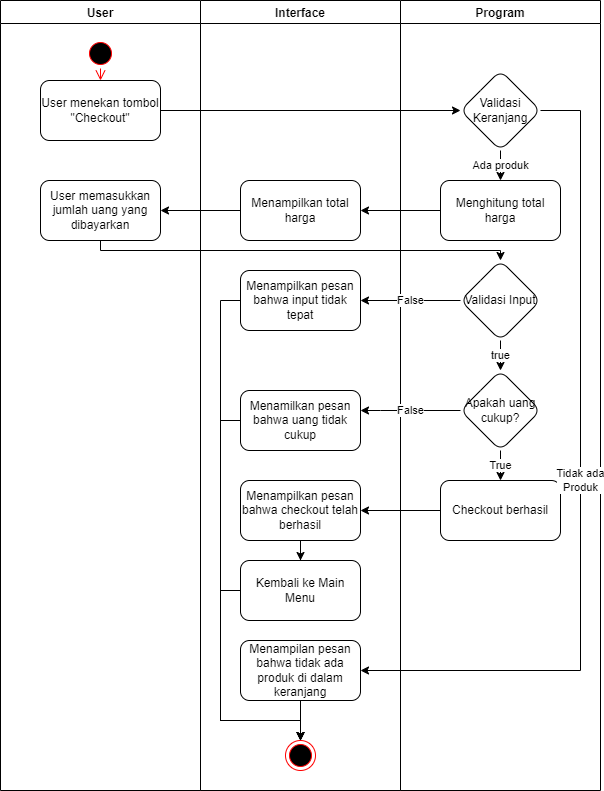

The diagram above was exported from draw.io. Its source (the exported page's mxGraphModel, read from the mxfile embedded in the PNG):
<mxGraphModel dx="828" dy="493" grid="1" gridSize="10" guides="1" tooltips="1" connect="1" arrows="1" fold="1" page="1" pageScale="1" pageWidth="850" pageHeight="1100" math="0" shadow="0">
  <root>
    <mxCell id="0" />
    <mxCell id="1" parent="0" />
    <mxCell id="KQI5RUebgoX9cTgk_1tt-1" value="User" style="swimlane;" vertex="1" parent="1">
      <mxGeometry x="80" y="50" width="200" height="790" as="geometry" />
    </mxCell>
    <mxCell id="KQI5RUebgoX9cTgk_1tt-4" value="" style="ellipse;html=1;shape=startState;fillColor=#000000;strokeColor=#ff0000;" vertex="1" parent="KQI5RUebgoX9cTgk_1tt-1">
      <mxGeometry x="85" y="38" width="30" height="30" as="geometry" />
    </mxCell>
    <mxCell id="KQI5RUebgoX9cTgk_1tt-5" value="" style="edgeStyle=orthogonalEdgeStyle;html=1;verticalAlign=bottom;endArrow=open;endSize=8;strokeColor=#ff0000;rounded=0;entryX=0.5;entryY=0;entryDx=0;entryDy=0;" edge="1" source="KQI5RUebgoX9cTgk_1tt-4" parent="KQI5RUebgoX9cTgk_1tt-1">
      <mxGeometry relative="1" as="geometry">
        <mxPoint x="100" y="80" as="targetPoint" />
      </mxGeometry>
    </mxCell>
    <mxCell id="KQI5RUebgoX9cTgk_1tt-28" value="User menekan tombol &quot;Checkout&quot;" style="whiteSpace=wrap;html=1;rounded=1;" vertex="1" parent="KQI5RUebgoX9cTgk_1tt-1">
      <mxGeometry x="40" y="80" width="120" height="60" as="geometry" />
    </mxCell>
    <mxCell id="KQI5RUebgoX9cTgk_1tt-77" value="User memasukkan jumlah uang yang dibayarkan" style="whiteSpace=wrap;html=1;rounded=1;" vertex="1" parent="KQI5RUebgoX9cTgk_1tt-1">
      <mxGeometry x="40" y="180" width="120" height="60" as="geometry" />
    </mxCell>
    <mxCell id="KQI5RUebgoX9cTgk_1tt-2" value="Interface" style="swimlane;" vertex="1" parent="1">
      <mxGeometry x="280" y="50" width="200" height="790" as="geometry" />
    </mxCell>
    <mxCell id="KQI5RUebgoX9cTgk_1tt-49" value="" style="ellipse;html=1;shape=endState;fillColor=#000000;strokeColor=#ff0000;" vertex="1" parent="KQI5RUebgoX9cTgk_1tt-2">
      <mxGeometry x="85" y="740" width="30" height="30" as="geometry" />
    </mxCell>
    <mxCell id="KQI5RUebgoX9cTgk_1tt-73" value="Menampilkan total harga" style="whiteSpace=wrap;html=1;rounded=1;" vertex="1" parent="KQI5RUebgoX9cTgk_1tt-2">
      <mxGeometry x="40" y="180" width="120" height="60" as="geometry" />
    </mxCell>
    <mxCell id="KQI5RUebgoX9cTgk_1tt-88" value="Menampilkan pesan bahwa checkout telah berhasil" style="whiteSpace=wrap;html=1;rounded=1;" vertex="1" parent="KQI5RUebgoX9cTgk_1tt-2">
      <mxGeometry x="40" y="480" width="120" height="60" as="geometry" />
    </mxCell>
    <mxCell id="KQI5RUebgoX9cTgk_1tt-106" style="edgeStyle=orthogonalEdgeStyle;rounded=0;orthogonalLoop=1;jettySize=auto;html=1;" edge="1" parent="KQI5RUebgoX9cTgk_1tt-2" source="KQI5RUebgoX9cTgk_1tt-92" target="KQI5RUebgoX9cTgk_1tt-49">
      <mxGeometry relative="1" as="geometry">
        <Array as="points">
          <mxPoint x="20" y="420" />
          <mxPoint x="20" y="720" />
          <mxPoint x="100" y="720" />
        </Array>
      </mxGeometry>
    </mxCell>
    <mxCell id="KQI5RUebgoX9cTgk_1tt-92" value="Menamilkan pesan bahwa uang tidak cukup" style="whiteSpace=wrap;html=1;rounded=1;" vertex="1" parent="KQI5RUebgoX9cTgk_1tt-2">
      <mxGeometry x="40" y="390" width="120" height="60" as="geometry" />
    </mxCell>
    <mxCell id="KQI5RUebgoX9cTgk_1tt-98" style="edgeStyle=orthogonalEdgeStyle;rounded=0;orthogonalLoop=1;jettySize=auto;html=1;" edge="1" parent="KQI5RUebgoX9cTgk_1tt-2" source="KQI5RUebgoX9cTgk_1tt-94" target="KQI5RUebgoX9cTgk_1tt-49">
      <mxGeometry relative="1" as="geometry">
        <Array as="points">
          <mxPoint x="20" y="300" />
          <mxPoint x="20" y="720" />
          <mxPoint x="100" y="720" />
        </Array>
      </mxGeometry>
    </mxCell>
    <mxCell id="KQI5RUebgoX9cTgk_1tt-94" value="Menampilkan pesan bahwa input tidak tepat" style="whiteSpace=wrap;html=1;rounded=1;" vertex="1" parent="KQI5RUebgoX9cTgk_1tt-2">
      <mxGeometry x="40" y="270" width="120" height="60" as="geometry" />
    </mxCell>
    <mxCell id="KQI5RUebgoX9cTgk_1tt-99" value="" style="edgeStyle=orthogonalEdgeStyle;rounded=0;orthogonalLoop=1;jettySize=auto;html=1;" edge="1" parent="KQI5RUebgoX9cTgk_1tt-2" source="KQI5RUebgoX9cTgk_1tt-96" target="KQI5RUebgoX9cTgk_1tt-49">
      <mxGeometry relative="1" as="geometry" />
    </mxCell>
    <mxCell id="KQI5RUebgoX9cTgk_1tt-96" value="Menampilan pesan bahwa tidak ada produk di dalam keranjang" style="whiteSpace=wrap;html=1;rounded=1;" vertex="1" parent="KQI5RUebgoX9cTgk_1tt-2">
      <mxGeometry x="40" y="640" width="120" height="60" as="geometry" />
    </mxCell>
    <mxCell id="KQI5RUebgoX9cTgk_1tt-108" style="edgeStyle=orthogonalEdgeStyle;rounded=0;orthogonalLoop=1;jettySize=auto;html=1;" edge="1" parent="KQI5RUebgoX9cTgk_1tt-2" source="KQI5RUebgoX9cTgk_1tt-103" target="KQI5RUebgoX9cTgk_1tt-49">
      <mxGeometry relative="1" as="geometry">
        <Array as="points">
          <mxPoint x="20" y="590" />
          <mxPoint x="20" y="720" />
          <mxPoint x="100" y="720" />
        </Array>
      </mxGeometry>
    </mxCell>
    <mxCell id="KQI5RUebgoX9cTgk_1tt-103" value="Kembali ke Main Menu" style="whiteSpace=wrap;html=1;rounded=1;" vertex="1" parent="KQI5RUebgoX9cTgk_1tt-2">
      <mxGeometry x="40" y="560" width="120" height="60" as="geometry" />
    </mxCell>
    <mxCell id="KQI5RUebgoX9cTgk_1tt-104" value="" style="edgeStyle=orthogonalEdgeStyle;rounded=0;orthogonalLoop=1;jettySize=auto;html=1;" edge="1" parent="KQI5RUebgoX9cTgk_1tt-2" source="KQI5RUebgoX9cTgk_1tt-88" target="KQI5RUebgoX9cTgk_1tt-103">
      <mxGeometry relative="1" as="geometry" />
    </mxCell>
    <mxCell id="KQI5RUebgoX9cTgk_1tt-3" value="Program" style="swimlane;" vertex="1" parent="1">
      <mxGeometry x="480" y="50" width="200" height="790" as="geometry" />
    </mxCell>
    <mxCell id="KQI5RUebgoX9cTgk_1tt-81" value="Ada produk" style="edgeStyle=orthogonalEdgeStyle;rounded=0;orthogonalLoop=1;jettySize=auto;html=1;" edge="1" parent="KQI5RUebgoX9cTgk_1tt-3" source="KQI5RUebgoX9cTgk_1tt-56" target="KQI5RUebgoX9cTgk_1tt-71">
      <mxGeometry relative="1" as="geometry" />
    </mxCell>
    <mxCell id="KQI5RUebgoX9cTgk_1tt-56" value="Validasi Keranjang" style="rhombus;whiteSpace=wrap;html=1;rounded=1;" vertex="1" parent="KQI5RUebgoX9cTgk_1tt-3">
      <mxGeometry x="60" y="70" width="80" height="80" as="geometry" />
    </mxCell>
    <mxCell id="KQI5RUebgoX9cTgk_1tt-71" value="Menghitung total harga" style="whiteSpace=wrap;html=1;rounded=1;" vertex="1" parent="KQI5RUebgoX9cTgk_1tt-3">
      <mxGeometry x="40" y="180" width="120" height="60" as="geometry" />
    </mxCell>
    <mxCell id="KQI5RUebgoX9cTgk_1tt-79" value="Validasi Input" style="rhombus;whiteSpace=wrap;html=1;rounded=1;" vertex="1" parent="KQI5RUebgoX9cTgk_1tt-3">
      <mxGeometry x="60" y="260" width="80" height="80" as="geometry" />
    </mxCell>
    <mxCell id="KQI5RUebgoX9cTgk_1tt-84" value="Apakah uang cukup?" style="rhombus;whiteSpace=wrap;html=1;rounded=1;" vertex="1" parent="KQI5RUebgoX9cTgk_1tt-3">
      <mxGeometry x="60" y="370" width="80" height="80" as="geometry" />
    </mxCell>
    <mxCell id="KQI5RUebgoX9cTgk_1tt-85" value="true" style="edgeStyle=orthogonalEdgeStyle;rounded=0;orthogonalLoop=1;jettySize=auto;html=1;" edge="1" parent="KQI5RUebgoX9cTgk_1tt-3" source="KQI5RUebgoX9cTgk_1tt-79" target="KQI5RUebgoX9cTgk_1tt-84">
      <mxGeometry relative="1" as="geometry" />
    </mxCell>
    <mxCell id="KQI5RUebgoX9cTgk_1tt-86" value="Checkout berhasil" style="whiteSpace=wrap;html=1;rounded=1;" vertex="1" parent="KQI5RUebgoX9cTgk_1tt-3">
      <mxGeometry x="40" y="480" width="120" height="60" as="geometry" />
    </mxCell>
    <mxCell id="KQI5RUebgoX9cTgk_1tt-87" value="True" style="edgeStyle=orthogonalEdgeStyle;rounded=0;orthogonalLoop=1;jettySize=auto;html=1;" edge="1" parent="KQI5RUebgoX9cTgk_1tt-3" source="KQI5RUebgoX9cTgk_1tt-84" target="KQI5RUebgoX9cTgk_1tt-86">
      <mxGeometry relative="1" as="geometry" />
    </mxCell>
    <mxCell id="KQI5RUebgoX9cTgk_1tt-65" style="edgeStyle=orthogonalEdgeStyle;rounded=0;orthogonalLoop=1;jettySize=auto;html=1;" edge="1" parent="1" source="KQI5RUebgoX9cTgk_1tt-28" target="KQI5RUebgoX9cTgk_1tt-56">
      <mxGeometry relative="1" as="geometry" />
    </mxCell>
    <mxCell id="KQI5RUebgoX9cTgk_1tt-78" value="" style="edgeStyle=orthogonalEdgeStyle;rounded=0;orthogonalLoop=1;jettySize=auto;html=1;" edge="1" parent="1" source="KQI5RUebgoX9cTgk_1tt-73" target="KQI5RUebgoX9cTgk_1tt-77">
      <mxGeometry relative="1" as="geometry" />
    </mxCell>
    <mxCell id="KQI5RUebgoX9cTgk_1tt-74" value="" style="edgeStyle=orthogonalEdgeStyle;rounded=0;orthogonalLoop=1;jettySize=auto;html=1;" edge="1" parent="1" source="KQI5RUebgoX9cTgk_1tt-71" target="KQI5RUebgoX9cTgk_1tt-73">
      <mxGeometry relative="1" as="geometry" />
    </mxCell>
    <mxCell id="KQI5RUebgoX9cTgk_1tt-80" value="" style="edgeStyle=orthogonalEdgeStyle;rounded=0;orthogonalLoop=1;jettySize=auto;html=1;" edge="1" parent="1" source="KQI5RUebgoX9cTgk_1tt-77" target="KQI5RUebgoX9cTgk_1tt-79">
      <mxGeometry relative="1" as="geometry">
        <Array as="points">
          <mxPoint x="180" y="300" />
          <mxPoint x="580" y="300" />
        </Array>
      </mxGeometry>
    </mxCell>
    <mxCell id="KQI5RUebgoX9cTgk_1tt-89" value="" style="edgeStyle=orthogonalEdgeStyle;rounded=0;orthogonalLoop=1;jettySize=auto;html=1;" edge="1" parent="1" source="KQI5RUebgoX9cTgk_1tt-86" target="KQI5RUebgoX9cTgk_1tt-88">
      <mxGeometry relative="1" as="geometry" />
    </mxCell>
    <mxCell id="KQI5RUebgoX9cTgk_1tt-93" value="False" style="edgeStyle=orthogonalEdgeStyle;rounded=0;orthogonalLoop=1;jettySize=auto;html=1;" edge="1" parent="1" source="KQI5RUebgoX9cTgk_1tt-84" target="KQI5RUebgoX9cTgk_1tt-92">
      <mxGeometry relative="1" as="geometry">
        <Array as="points">
          <mxPoint x="460" y="460" />
          <mxPoint x="460" y="460" />
        </Array>
      </mxGeometry>
    </mxCell>
    <mxCell id="KQI5RUebgoX9cTgk_1tt-95" value="False" style="edgeStyle=orthogonalEdgeStyle;rounded=0;orthogonalLoop=1;jettySize=auto;html=1;" edge="1" parent="1" source="KQI5RUebgoX9cTgk_1tt-79" target="KQI5RUebgoX9cTgk_1tt-94">
      <mxGeometry relative="1" as="geometry" />
    </mxCell>
    <mxCell id="KQI5RUebgoX9cTgk_1tt-97" value="Tidak ada&lt;br&gt;Produk" style="edgeStyle=orthogonalEdgeStyle;rounded=0;orthogonalLoop=1;jettySize=auto;html=1;" edge="1" parent="1" source="KQI5RUebgoX9cTgk_1tt-56" target="KQI5RUebgoX9cTgk_1tt-96">
      <mxGeometry relative="1" as="geometry">
        <Array as="points">
          <mxPoint x="660" y="160" />
          <mxPoint x="660" y="720" />
        </Array>
      </mxGeometry>
    </mxCell>
  </root>
</mxGraphModel>